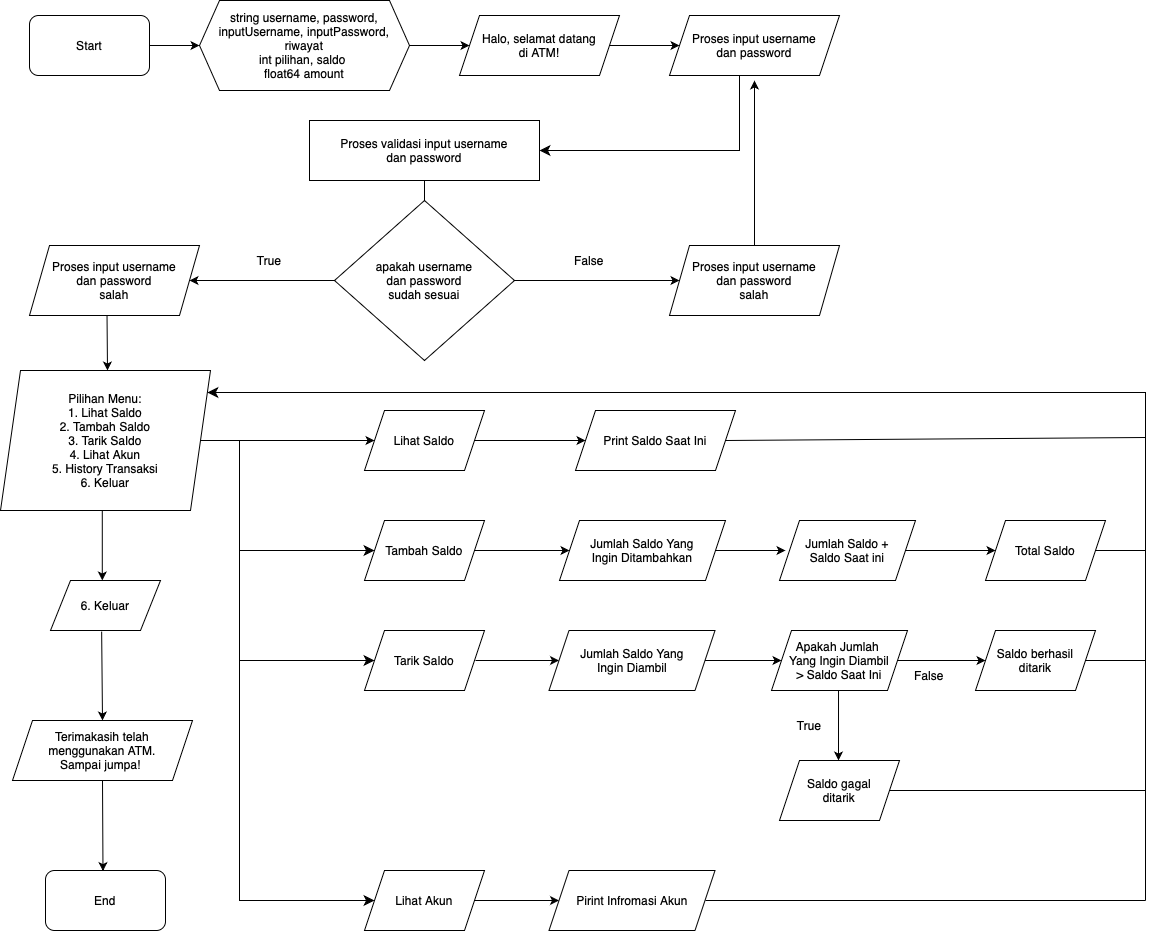

The diagram above was exported from draw.io. Its source (the exported page's mxGraphModel, read from the mxfile embedded in the PNG):
<mxGraphModel dx="2616" dy="1211" grid="1" gridSize="9" guides="1" tooltips="1" connect="1" arrows="1" fold="1" page="1" pageScale="1" pageWidth="827" pageHeight="1169" background="#ffffff" math="0" shadow="0">
  <root>
    <mxCell id="0" />
    <mxCell id="1" parent="0" />
    <mxCell id="9Glfw2Ywxo1Lb-ZZocO6-1" value="Start" style="rounded=1;whiteSpace=wrap;html=1;" vertex="1" parent="1">
      <mxGeometry x="-396" y="55" width="120" height="60" as="geometry" />
    </mxCell>
    <mxCell id="9Glfw2Ywxo1Lb-ZZocO6-2" value="string username, password, inputUsername, inputPassword, riwayat&lt;div&gt;int pilihan, saldo&amp;nbsp;&lt;/div&gt;&lt;div&gt;float64 amount&lt;/div&gt;" style="shape=hexagon;perimeter=hexagonPerimeter2;whiteSpace=wrap;html=1;fixedSize=1;" vertex="1" parent="1">
      <mxGeometry x="-226" y="40" width="210" height="90" as="geometry" />
    </mxCell>
    <mxCell id="9Glfw2Ywxo1Lb-ZZocO6-4" value="" style="endArrow=classic;html=1;rounded=0;exitX=1;exitY=0.5;exitDx=0;exitDy=0;entryX=0;entryY=0.5;entryDx=0;entryDy=0;" edge="1" parent="1" source="9Glfw2Ywxo1Lb-ZZocO6-1" target="9Glfw2Ywxo1Lb-ZZocO6-2">
      <mxGeometry width="50" height="50" relative="1" as="geometry">
        <mxPoint x="-66" y="160" as="sourcePoint" />
        <mxPoint x="-16" y="110" as="targetPoint" />
      </mxGeometry>
    </mxCell>
    <mxCell id="9Glfw2Ywxo1Lb-ZZocO6-5" value="" style="endArrow=classic;html=1;rounded=0;exitX=1;exitY=0.5;exitDx=0;exitDy=0;" edge="1" parent="1" source="9Glfw2Ywxo1Lb-ZZocO6-2">
      <mxGeometry width="50" height="50" relative="1" as="geometry">
        <mxPoint x="-46" y="130" as="sourcePoint" />
        <mxPoint x="44" y="85" as="targetPoint" />
      </mxGeometry>
    </mxCell>
    <mxCell id="9Glfw2Ywxo1Lb-ZZocO6-6" value="Halo, selamat datang&lt;div&gt;di ATM!&lt;/div&gt;" style="shape=parallelogram;perimeter=parallelogramPerimeter;whiteSpace=wrap;html=1;fixedSize=1;" vertex="1" parent="1">
      <mxGeometry x="34" y="55" width="160" height="60" as="geometry" />
    </mxCell>
    <mxCell id="9Glfw2Ywxo1Lb-ZZocO6-7" value="" style="endArrow=classic;html=1;rounded=0;exitX=1;exitY=0.5;exitDx=0;exitDy=0;" edge="1" parent="1" source="9Glfw2Ywxo1Lb-ZZocO6-6">
      <mxGeometry width="50" height="50" relative="1" as="geometry">
        <mxPoint x="-56" y="430" as="sourcePoint" />
        <mxPoint x="254" y="85" as="targetPoint" />
      </mxGeometry>
    </mxCell>
    <mxCell id="9Glfw2Ywxo1Lb-ZZocO6-8" value="Proses input username&lt;div&gt;dan password&lt;/div&gt;" style="shape=parallelogram;perimeter=parallelogramPerimeter;whiteSpace=wrap;html=1;fixedSize=1;" vertex="1" parent="1">
      <mxGeometry x="244" y="55" width="170" height="60" as="geometry" />
    </mxCell>
    <mxCell id="9Glfw2Ywxo1Lb-ZZocO6-9" value="" style="edgeStyle=elbowEdgeStyle;elbow=horizontal;endArrow=classic;html=1;curved=0;rounded=0;endSize=8;startSize=8;exitX=0.5;exitY=1;exitDx=0;exitDy=0;entryX=1;entryY=0.5;entryDx=0;entryDy=0;" edge="1" parent="1" target="9Glfw2Ywxo1Lb-ZZocO6-10">
      <mxGeometry width="50" height="50" relative="1" as="geometry">
        <mxPoint x="339" y="115" as="sourcePoint" />
        <mxPoint x="114" y="200" as="targetPoint" />
        <Array as="points">
          <mxPoint x="314" y="140" />
        </Array>
      </mxGeometry>
    </mxCell>
    <mxCell id="9Glfw2Ywxo1Lb-ZZocO6-10" value="Proses validasi input username&lt;div&gt;dan password&lt;/div&gt;" style="rounded=0;whiteSpace=wrap;html=1;" vertex="1" parent="1">
      <mxGeometry x="-116" y="160" width="230" height="60" as="geometry" />
    </mxCell>
    <mxCell id="9Glfw2Ywxo1Lb-ZZocO6-11" value="" style="endArrow=classic;html=1;rounded=0;exitX=0.5;exitY=1;exitDx=0;exitDy=0;" edge="1" parent="1" source="9Glfw2Ywxo1Lb-ZZocO6-10">
      <mxGeometry width="50" height="50" relative="1" as="geometry">
        <mxPoint x="-6" y="350" as="sourcePoint" />
        <mxPoint x="-1" y="260" as="targetPoint" />
      </mxGeometry>
    </mxCell>
    <mxCell id="9Glfw2Ywxo1Lb-ZZocO6-12" value="apakah username&lt;div&gt;dan password&lt;/div&gt;&lt;div&gt;sudah sesuai&lt;/div&gt;" style="rhombus;whiteSpace=wrap;html=1;" vertex="1" parent="1">
      <mxGeometry x="-91" y="240" width="180" height="160" as="geometry" />
    </mxCell>
    <mxCell id="9Glfw2Ywxo1Lb-ZZocO6-13" value="" style="endArrow=classic;html=1;rounded=0;exitX=1;exitY=0.5;exitDx=0;exitDy=0;entryX=0;entryY=0.5;entryDx=0;entryDy=0;" edge="1" parent="1" source="9Glfw2Ywxo1Lb-ZZocO6-12" target="9Glfw2Ywxo1Lb-ZZocO6-14">
      <mxGeometry width="50" height="50" relative="1" as="geometry">
        <mxPoint x="94" y="480" as="sourcePoint" />
        <mxPoint x="234" y="320" as="targetPoint" />
      </mxGeometry>
    </mxCell>
    <mxCell id="9Glfw2Ywxo1Lb-ZZocO6-14" value="Proses input username&lt;div&gt;dan password&lt;/div&gt;&lt;div&gt;salah&lt;/div&gt;" style="shape=parallelogram;perimeter=parallelogramPerimeter;whiteSpace=wrap;html=1;fixedSize=1;" vertex="1" parent="1">
      <mxGeometry x="244" y="285" width="170" height="70" as="geometry" />
    </mxCell>
    <mxCell id="9Glfw2Ywxo1Lb-ZZocO6-17" value="" style="endArrow=classic;html=1;rounded=0;" edge="1" parent="1" source="9Glfw2Ywxo1Lb-ZZocO6-14">
      <mxGeometry width="50" height="50" relative="1" as="geometry">
        <mxPoint x="340" y="264" as="sourcePoint" />
        <mxPoint x="329" y="120" as="targetPoint" />
      </mxGeometry>
    </mxCell>
    <mxCell id="9Glfw2Ywxo1Lb-ZZocO6-18" value="Proses input username&lt;div&gt;dan password&lt;/div&gt;&lt;div&gt;salah&lt;/div&gt;" style="shape=parallelogram;perimeter=parallelogramPerimeter;whiteSpace=wrap;html=1;fixedSize=1;" vertex="1" parent="1">
      <mxGeometry x="-396" y="285" width="170" height="70" as="geometry" />
    </mxCell>
    <mxCell id="9Glfw2Ywxo1Lb-ZZocO6-19" value="" style="endArrow=classic;html=1;rounded=0;exitX=0;exitY=0.5;exitDx=0;exitDy=0;entryX=1;entryY=0.5;entryDx=0;entryDy=0;" edge="1" parent="1" source="9Glfw2Ywxo1Lb-ZZocO6-12" target="9Glfw2Ywxo1Lb-ZZocO6-18">
      <mxGeometry width="50" height="50" relative="1" as="geometry">
        <mxPoint x="-136" y="150" as="sourcePoint" />
        <mxPoint x="-86" y="100" as="targetPoint" />
      </mxGeometry>
    </mxCell>
    <mxCell id="9Glfw2Ywxo1Lb-ZZocO6-20" value="True" style="text;html=1;align=center;verticalAlign=middle;whiteSpace=wrap;rounded=0;" vertex="1" parent="1">
      <mxGeometry x="-186" y="285" width="60" height="30" as="geometry" />
    </mxCell>
    <mxCell id="9Glfw2Ywxo1Lb-ZZocO6-22" value="False" style="text;html=1;align=center;verticalAlign=middle;whiteSpace=wrap;rounded=0;" vertex="1" parent="1">
      <mxGeometry x="134" y="285" width="60" height="30" as="geometry" />
    </mxCell>
    <mxCell id="9Glfw2Ywxo1Lb-ZZocO6-25" value="" style="endArrow=classic;html=1;rounded=0;exitX=0.456;exitY=0.993;exitDx=0;exitDy=0;exitPerimeter=0;" edge="1" parent="1" source="9Glfw2Ywxo1Lb-ZZocO6-18">
      <mxGeometry width="50" height="50" relative="1" as="geometry">
        <mxPoint x="-16" y="460" as="sourcePoint" />
        <mxPoint x="-318" y="410" as="targetPoint" />
      </mxGeometry>
    </mxCell>
    <mxCell id="9Glfw2Ywxo1Lb-ZZocO6-26" value="Pilihan Menu:&lt;div&gt;1. Lihat Saldo&lt;/div&gt;&lt;div&gt;2. Tambah Saldo&lt;/div&gt;&lt;div&gt;3. Tarik Saldo&lt;/div&gt;&lt;div&gt;4. Lihat Akun&lt;/div&gt;&lt;div&gt;5. History Transaksi&lt;/div&gt;&lt;div&gt;6. Keluar&lt;/div&gt;" style="shape=parallelogram;perimeter=parallelogramPerimeter;whiteSpace=wrap;html=1;fixedSize=1;" vertex="1" parent="1">
      <mxGeometry x="-425" y="410" width="210" height="140" as="geometry" />
    </mxCell>
    <mxCell id="9Glfw2Ywxo1Lb-ZZocO6-27" value="Lihat Saldo" style="shape=parallelogram;perimeter=parallelogramPerimeter;whiteSpace=wrap;html=1;fixedSize=1;" vertex="1" parent="1">
      <mxGeometry x="-61" y="450" width="120" height="60" as="geometry" />
    </mxCell>
    <mxCell id="9Glfw2Ywxo1Lb-ZZocO6-28" value="" style="endArrow=classic;html=1;rounded=0;exitX=1;exitY=0.5;exitDx=0;exitDy=0;entryX=0;entryY=0.5;entryDx=0;entryDy=0;" edge="1" parent="1" source="9Glfw2Ywxo1Lb-ZZocO6-26" target="9Glfw2Ywxo1Lb-ZZocO6-27">
      <mxGeometry width="50" height="50" relative="1" as="geometry">
        <mxPoint x="-30" y="540" as="sourcePoint" />
        <mxPoint x="20" y="490" as="targetPoint" />
      </mxGeometry>
    </mxCell>
    <mxCell id="9Glfw2Ywxo1Lb-ZZocO6-29" value="" style="edgeStyle=elbowEdgeStyle;elbow=horizontal;endArrow=classic;html=1;curved=0;rounded=0;endSize=8;startSize=8;entryX=0;entryY=0.5;entryDx=0;entryDy=0;" edge="1" parent="1" target="9Glfw2Ywxo1Lb-ZZocO6-30">
      <mxGeometry width="50" height="50" relative="1" as="geometry">
        <mxPoint x="-186" y="480" as="sourcePoint" />
        <mxPoint x="-106.00000000000023" y="590" as="targetPoint" />
        <Array as="points">
          <mxPoint x="-186" y="550" />
        </Array>
      </mxGeometry>
    </mxCell>
    <mxCell id="9Glfw2Ywxo1Lb-ZZocO6-30" value="Tambah Saldo" style="shape=parallelogram;perimeter=parallelogramPerimeter;whiteSpace=wrap;html=1;fixedSize=1;" vertex="1" parent="1">
      <mxGeometry x="-61" y="560" width="120" height="60" as="geometry" />
    </mxCell>
    <mxCell id="9Glfw2Ywxo1Lb-ZZocO6-31" value="" style="edgeStyle=elbowEdgeStyle;elbow=horizontal;endArrow=classic;html=1;curved=0;rounded=0;endSize=8;startSize=8;entryX=0;entryY=0.5;entryDx=0;entryDy=0;" edge="1" parent="1" target="9Glfw2Ywxo1Lb-ZZocO6-32">
      <mxGeometry width="50" height="50" relative="1" as="geometry">
        <mxPoint x="-186" y="590" as="sourcePoint" />
        <mxPoint x="-60" y="690" as="targetPoint" />
        <Array as="points">
          <mxPoint x="-186" y="620" />
        </Array>
      </mxGeometry>
    </mxCell>
    <mxCell id="9Glfw2Ywxo1Lb-ZZocO6-32" value="Tarik Saldo" style="shape=parallelogram;perimeter=parallelogramPerimeter;whiteSpace=wrap;html=1;fixedSize=1;" vertex="1" parent="1">
      <mxGeometry x="-61" y="670" width="120" height="60" as="geometry" />
    </mxCell>
    <mxCell id="9Glfw2Ywxo1Lb-ZZocO6-33" value="Lihat Akun" style="shape=parallelogram;perimeter=parallelogramPerimeter;whiteSpace=wrap;html=1;fixedSize=1;" vertex="1" parent="1">
      <mxGeometry x="-61" y="910" width="120" height="60" as="geometry" />
    </mxCell>
    <mxCell id="9Glfw2Ywxo1Lb-ZZocO6-35" value="" style="edgeStyle=elbowEdgeStyle;elbow=horizontal;endArrow=classic;html=1;curved=0;rounded=0;endSize=8;startSize=8;" edge="1" parent="1" target="9Glfw2Ywxo1Lb-ZZocO6-33">
      <mxGeometry width="50" height="50" relative="1" as="geometry">
        <mxPoint x="-186" y="700" as="sourcePoint" />
        <mxPoint x="-51" y="810" as="targetPoint" />
        <Array as="points">
          <mxPoint x="-186" y="730" />
        </Array>
      </mxGeometry>
    </mxCell>
    <mxCell id="9Glfw2Ywxo1Lb-ZZocO6-36" value="6. Keluar" style="shape=parallelogram;perimeter=parallelogramPerimeter;whiteSpace=wrap;html=1;fixedSize=1;" vertex="1" parent="1">
      <mxGeometry x="-375" y="620" width="110" height="50" as="geometry" />
    </mxCell>
    <mxCell id="9Glfw2Ywxo1Lb-ZZocO6-37" value="" style="endArrow=classic;html=1;rounded=0;exitX=0.5;exitY=1;exitDx=0;exitDy=0;entryX=0.5;entryY=0;entryDx=0;entryDy=0;" edge="1" parent="1">
      <mxGeometry width="50" height="50" relative="1" as="geometry">
        <mxPoint x="-323.21" y="550" as="sourcePoint" />
        <mxPoint x="-323.21" y="620" as="targetPoint" />
      </mxGeometry>
    </mxCell>
    <mxCell id="9Glfw2Ywxo1Lb-ZZocO6-40" value="" style="endArrow=classic;html=1;rounded=0;exitX=0.465;exitY=1.022;exitDx=0;exitDy=0;entryX=0.5;entryY=0;entryDx=0;entryDy=0;exitPerimeter=0;" edge="1" parent="1" source="9Glfw2Ywxo1Lb-ZZocO6-36" target="9Glfw2Ywxo1Lb-ZZocO6-41">
      <mxGeometry width="50" height="50" relative="1" as="geometry">
        <mxPoint x="-320" y="710" as="sourcePoint" />
        <mxPoint x="-320" y="700" as="targetPoint" />
        <Array as="points" />
      </mxGeometry>
    </mxCell>
    <mxCell id="9Glfw2Ywxo1Lb-ZZocO6-41" value="Terimakasih telah&lt;div&gt;menggunakan ATM.&lt;/div&gt;&lt;div&gt;Sampai jumpa!&amp;nbsp;&lt;/div&gt;" style="shape=parallelogram;perimeter=parallelogramPerimeter;whiteSpace=wrap;html=1;fixedSize=1;" vertex="1" parent="1">
      <mxGeometry x="-413" y="760" width="180" height="60" as="geometry" />
    </mxCell>
    <mxCell id="9Glfw2Ywxo1Lb-ZZocO6-42" value="End" style="rounded=1;whiteSpace=wrap;html=1;" vertex="1" parent="1">
      <mxGeometry x="-380" y="910" width="120" height="60" as="geometry" />
    </mxCell>
    <mxCell id="9Glfw2Ywxo1Lb-ZZocO6-43" value="" style="endArrow=classic;html=1;rounded=0;exitX=0.5;exitY=1;exitDx=0;exitDy=0;entryX=0.479;entryY=0.01;entryDx=0;entryDy=0;entryPerimeter=0;" edge="1" parent="1" source="9Glfw2Ywxo1Lb-ZZocO6-41" target="9Glfw2Ywxo1Lb-ZZocO6-42">
      <mxGeometry width="50" height="50" relative="1" as="geometry">
        <mxPoint x="-340" y="730" as="sourcePoint" />
        <mxPoint x="-290" y="680" as="targetPoint" />
      </mxGeometry>
    </mxCell>
    <mxCell id="9Glfw2Ywxo1Lb-ZZocO6-44" value="" style="endArrow=classic;html=1;rounded=0;exitX=1;exitY=0.5;exitDx=0;exitDy=0;" edge="1" parent="1" source="9Glfw2Ywxo1Lb-ZZocO6-27">
      <mxGeometry width="50" height="50" relative="1" as="geometry">
        <mxPoint x="40" y="630" as="sourcePoint" />
        <mxPoint x="160" y="480" as="targetPoint" />
      </mxGeometry>
    </mxCell>
    <mxCell id="9Glfw2Ywxo1Lb-ZZocO6-45" value="Print Saldo Saat Ini" style="shape=parallelogram;perimeter=parallelogramPerimeter;whiteSpace=wrap;html=1;fixedSize=1;" vertex="1" parent="1">
      <mxGeometry x="150" y="450" width="160" height="60" as="geometry" />
    </mxCell>
    <mxCell id="9Glfw2Ywxo1Lb-ZZocO6-46" value="Jumlah Saldo Yang&lt;div&gt;Ingin Ditambahkan&lt;/div&gt;" style="shape=parallelogram;perimeter=parallelogramPerimeter;whiteSpace=wrap;html=1;fixedSize=1;" vertex="1" parent="1">
      <mxGeometry x="134" y="560" width="166" height="60" as="geometry" />
    </mxCell>
    <mxCell id="9Glfw2Ywxo1Lb-ZZocO6-47" value="" style="endArrow=classic;html=1;rounded=0;exitX=1;exitY=0.5;exitDx=0;exitDy=0;" edge="1" parent="1" source="9Glfw2Ywxo1Lb-ZZocO6-30" target="9Glfw2Ywxo1Lb-ZZocO6-46">
      <mxGeometry width="50" height="50" relative="1" as="geometry">
        <mxPoint x="110" y="680" as="sourcePoint" />
        <mxPoint x="160" y="630" as="targetPoint" />
      </mxGeometry>
    </mxCell>
    <mxCell id="9Glfw2Ywxo1Lb-ZZocO6-48" value="" style="endArrow=classic;html=1;rounded=0;exitX=1;exitY=0.5;exitDx=0;exitDy=0;" edge="1" parent="1" source="9Glfw2Ywxo1Lb-ZZocO6-46">
      <mxGeometry width="50" height="50" relative="1" as="geometry">
        <mxPoint x="420" y="710" as="sourcePoint" />
        <mxPoint x="360" y="590" as="targetPoint" />
      </mxGeometry>
    </mxCell>
    <mxCell id="9Glfw2Ywxo1Lb-ZZocO6-49" value="Jumlah Saldo +&lt;div&gt;Saldo Saat ini&lt;/div&gt;" style="shape=parallelogram;perimeter=parallelogramPerimeter;whiteSpace=wrap;html=1;fixedSize=1;" vertex="1" parent="1">
      <mxGeometry x="354" y="560" width="136" height="60" as="geometry" />
    </mxCell>
    <mxCell id="9Glfw2Ywxo1Lb-ZZocO6-50" value="" style="endArrow=classic;html=1;rounded=0;exitX=1;exitY=0.5;exitDx=0;exitDy=0;entryX=0;entryY=0.5;entryDx=0;entryDy=0;" edge="1" parent="1" source="9Glfw2Ywxo1Lb-ZZocO6-49" target="9Glfw2Ywxo1Lb-ZZocO6-51">
      <mxGeometry width="50" height="50" relative="1" as="geometry">
        <mxPoint x="710" y="530" as="sourcePoint" />
        <mxPoint x="530" y="590" as="targetPoint" />
      </mxGeometry>
    </mxCell>
    <mxCell id="9Glfw2Ywxo1Lb-ZZocO6-51" value="Total Saldo" style="shape=parallelogram;perimeter=parallelogramPerimeter;whiteSpace=wrap;html=1;fixedSize=1;" vertex="1" parent="1">
      <mxGeometry x="560" y="560" width="120" height="60" as="geometry" />
    </mxCell>
    <mxCell id="9Glfw2Ywxo1Lb-ZZocO6-52" value="Jumlah Saldo Yang&lt;div&gt;Ingin Diambil&lt;/div&gt;" style="shape=parallelogram;perimeter=parallelogramPerimeter;whiteSpace=wrap;html=1;fixedSize=1;" vertex="1" parent="1">
      <mxGeometry x="123.5" y="670" width="166" height="60" as="geometry" />
    </mxCell>
    <mxCell id="9Glfw2Ywxo1Lb-ZZocO6-53" value="" style="endArrow=classic;html=1;rounded=0;" edge="1" parent="1" target="9Glfw2Ywxo1Lb-ZZocO6-52">
      <mxGeometry width="50" height="50" relative="1" as="geometry">
        <mxPoint x="50" y="700" as="sourcePoint" />
        <mxPoint x="149.5" y="740" as="targetPoint" />
      </mxGeometry>
    </mxCell>
    <mxCell id="9Glfw2Ywxo1Lb-ZZocO6-55" value="Apakah Jumlah&amp;nbsp;&lt;div&gt;Yang Ingin Diambil&lt;/div&gt;&lt;div&gt;&amp;gt; Saldo Saat Ini&lt;/div&gt;" style="shape=parallelogram;perimeter=parallelogramPerimeter;whiteSpace=wrap;html=1;fixedSize=1;" vertex="1" parent="1">
      <mxGeometry x="346" y="670" width="136" height="60" as="geometry" />
    </mxCell>
    <mxCell id="9Glfw2Ywxo1Lb-ZZocO6-56" value="" style="endArrow=classic;html=1;rounded=0;exitX=1;exitY=0.5;exitDx=0;exitDy=0;entryX=0;entryY=0.5;entryDx=0;entryDy=0;" edge="1" parent="1" source="9Glfw2Ywxo1Lb-ZZocO6-52" target="9Glfw2Ywxo1Lb-ZZocO6-55">
      <mxGeometry width="50" height="50" relative="1" as="geometry">
        <mxPoint x="340" y="710" as="sourcePoint" />
        <mxPoint x="390" y="660" as="targetPoint" />
      </mxGeometry>
    </mxCell>
    <mxCell id="9Glfw2Ywxo1Lb-ZZocO6-57" value="" style="endArrow=classic;html=1;rounded=0;exitX=0.434;exitY=1;exitDx=0;exitDy=0;exitPerimeter=0;" edge="1" parent="1">
      <mxGeometry width="50" height="50" relative="1" as="geometry">
        <mxPoint x="413.0240000000001" y="730" as="sourcePoint" />
        <mxPoint x="413" y="800" as="targetPoint" />
        <Array as="points" />
      </mxGeometry>
    </mxCell>
    <mxCell id="9Glfw2Ywxo1Lb-ZZocO6-58" value="" style="endArrow=classic;html=1;rounded=0;exitX=1;exitY=0.5;exitDx=0;exitDy=0;entryX=0;entryY=0.5;entryDx=0;entryDy=0;" edge="1" parent="1" source="9Glfw2Ywxo1Lb-ZZocO6-55" target="9Glfw2Ywxo1Lb-ZZocO6-62">
      <mxGeometry width="50" height="50" relative="1" as="geometry">
        <mxPoint x="480" y="700" as="sourcePoint" />
        <mxPoint x="550" y="699.77" as="targetPoint" />
        <Array as="points" />
      </mxGeometry>
    </mxCell>
    <mxCell id="9Glfw2Ywxo1Lb-ZZocO6-59" value="Saldo gagal&lt;div&gt;ditarik&lt;/div&gt;" style="shape=parallelogram;perimeter=parallelogramPerimeter;whiteSpace=wrap;html=1;fixedSize=1;" vertex="1" parent="1">
      <mxGeometry x="354" y="800" width="120" height="60" as="geometry" />
    </mxCell>
    <mxCell id="9Glfw2Ywxo1Lb-ZZocO6-60" value="True" style="text;html=1;align=center;verticalAlign=middle;whiteSpace=wrap;rounded=0;" vertex="1" parent="1">
      <mxGeometry x="354" y="750" width="60" height="30" as="geometry" />
    </mxCell>
    <mxCell id="9Glfw2Ywxo1Lb-ZZocO6-61" value="False" style="text;html=1;align=center;verticalAlign=middle;whiteSpace=wrap;rounded=0;" vertex="1" parent="1">
      <mxGeometry x="474" y="700" width="60" height="30" as="geometry" />
    </mxCell>
    <mxCell id="9Glfw2Ywxo1Lb-ZZocO6-62" value="Saldo berhasil&lt;div&gt;ditarik&lt;/div&gt;" style="shape=parallelogram;perimeter=parallelogramPerimeter;whiteSpace=wrap;html=1;fixedSize=1;" vertex="1" parent="1">
      <mxGeometry x="550" y="670" width="120" height="60" as="geometry" />
    </mxCell>
    <mxCell id="9Glfw2Ywxo1Lb-ZZocO6-63" value="Pirint Infromasi Akun" style="shape=parallelogram;perimeter=parallelogramPerimeter;whiteSpace=wrap;html=1;fixedSize=1;" vertex="1" parent="1">
      <mxGeometry x="123.5" y="910" width="166" height="60" as="geometry" />
    </mxCell>
    <mxCell id="9Glfw2Ywxo1Lb-ZZocO6-64" value="" style="endArrow=classic;html=1;rounded=0;exitX=1;exitY=0.5;exitDx=0;exitDy=0;entryX=0;entryY=0.5;entryDx=0;entryDy=0;" edge="1" parent="1" source="9Glfw2Ywxo1Lb-ZZocO6-33" target="9Glfw2Ywxo1Lb-ZZocO6-63">
      <mxGeometry width="50" height="50" relative="1" as="geometry">
        <mxPoint x="180" y="730" as="sourcePoint" />
        <mxPoint x="230" y="680" as="targetPoint" />
      </mxGeometry>
    </mxCell>
    <mxCell id="9Glfw2Ywxo1Lb-ZZocO6-65" value="" style="edgeStyle=elbowEdgeStyle;elbow=vertical;endArrow=classic;html=1;curved=0;rounded=0;endSize=8;startSize=8;" edge="1" parent="1" target="9Glfw2Ywxo1Lb-ZZocO6-26">
      <mxGeometry width="50" height="50" relative="1" as="geometry">
        <mxPoint x="720" y="940" as="sourcePoint" />
        <mxPoint x="310" y="477" as="targetPoint" />
        <Array as="points">
          <mxPoint x="522" y="432" />
        </Array>
      </mxGeometry>
    </mxCell>
    <mxCell id="9Glfw2Ywxo1Lb-ZZocO6-66" value="" style="line;strokeWidth=1;html=1;" vertex="1" parent="1">
      <mxGeometry x="280" y="935" width="440" height="10" as="geometry" />
    </mxCell>
    <mxCell id="9Glfw2Ywxo1Lb-ZZocO6-72" value="" style="endArrow=none;html=1;rounded=0;exitX=1;exitY=0.5;exitDx=0;exitDy=0;" edge="1" parent="1" source="9Glfw2Ywxo1Lb-ZZocO6-59">
      <mxGeometry width="50" height="50" relative="1" as="geometry">
        <mxPoint x="450" y="860" as="sourcePoint" />
        <mxPoint x="720" y="830" as="targetPoint" />
      </mxGeometry>
    </mxCell>
    <mxCell id="9Glfw2Ywxo1Lb-ZZocO6-73" value="" style="endArrow=none;html=1;rounded=0;exitX=1;exitY=0.5;exitDx=0;exitDy=0;" edge="1" parent="1" source="9Glfw2Ywxo1Lb-ZZocO6-62">
      <mxGeometry width="50" height="50" relative="1" as="geometry">
        <mxPoint x="567" y="761" as="sourcePoint" />
        <mxPoint x="720" y="700" as="targetPoint" />
      </mxGeometry>
    </mxCell>
    <mxCell id="9Glfw2Ywxo1Lb-ZZocO6-74" value="" style="endArrow=none;html=1;rounded=0;exitX=1;exitY=0.5;exitDx=0;exitDy=0;" edge="1" parent="1" source="9Glfw2Ywxo1Lb-ZZocO6-51">
      <mxGeometry width="50" height="50" relative="1" as="geometry">
        <mxPoint x="594" y="653" as="sourcePoint" />
        <mxPoint x="720" y="590" as="targetPoint" />
      </mxGeometry>
    </mxCell>
    <mxCell id="9Glfw2Ywxo1Lb-ZZocO6-75" value="" style="endArrow=none;html=1;rounded=0;exitX=1;exitY=0.5;exitDx=0;exitDy=0;" edge="1" parent="1" source="9Glfw2Ywxo1Lb-ZZocO6-45">
      <mxGeometry width="50" height="50" relative="1" as="geometry">
        <mxPoint x="144" y="626" as="sourcePoint" />
        <mxPoint x="720" y="477" as="targetPoint" />
      </mxGeometry>
    </mxCell>
  </root>
</mxGraphModel>